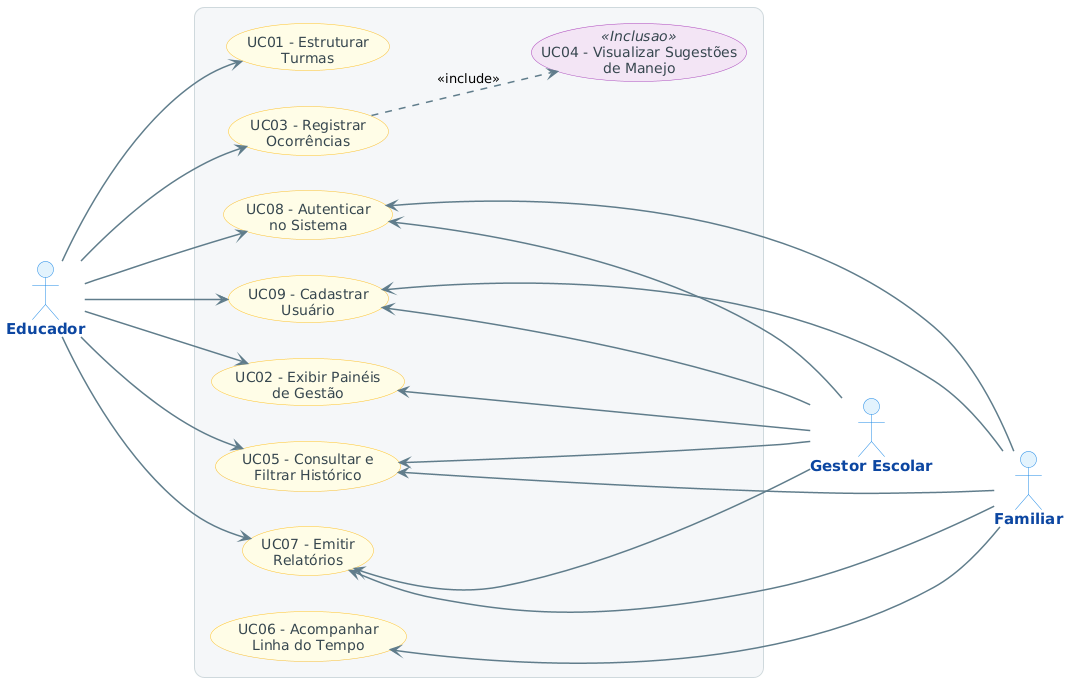

The diagram above was rendered by PlantUML. Its source (embedded in the PNG):
@startuml
left to right direction

' =========================================
' ESTILIZAÇÃO VISUAL (Design Moderno e Limpo)
' =========================================
skinparam ArrowColor #607D8B
skinparam ArrowThickness 1.5
skinparam BackgroundColor #FFFFFF
skinparam NodePadding 25
skinparam Ranksep 60

skinparam actor {
    BackgroundColor #E3F2FD
    BorderColor #1E88E5
    FontColor #0D47A1
    FontSize 15
    FontStyle bold
}

skinparam usecase {
    BackgroundColor #FFFDE7
    BorderColor #FBC02D
    FontColor #37474F
    FontSize 14
    ' Cor diferenciada para o Include
    BackgroundColor<<Inclusao>> #F3E5F5
    BorderColor<<Inclusao>> #AB47BC
}

skinparam rectangle {
    BackgroundColor #F4F6F8
    BorderColor #CFD8DC
    FontColor #263238
    FontSize 18
    FontStyle bold
    roundCorner 20
}

' =========================================
' DECLARAÇÃO DOS ATORES
' =========================================
actor "Educador" as E
actor "Gestor Escolar" as G
actor "Familiar" as F

' Impede que o Gestor e o Familiar fiquem lado a lado (força alinhamento vertical)
G -[hidden]down- F

' =========================================
' SISTEMA E CASOS DE USO (Balões arredondados com \n)
' =========================================
rectangle {
    
    usecase "UC01 - Estruturar\nTurmas" as UC01
    usecase "UC03 - Registrar\nOcorrências" as UC03
    usecase "UC04 - Visualizar Sugestões\nde Manejo" as UC04 <<Inclusao>>
    
    usecase "UC02 - Exibir Painéis\nde Gestão" as UC02
    usecase "UC08 - Autenticar\nno Sistema" as UC08
    usecase "UC09 - Cadastrar\nUsuário" as UC09
    usecase "UC07 - Emitir\nRelatórios" as UC07
    usecase "UC05 - Consultar e\nFiltrar Histórico" as UC05
    
    usecase "UC06 - Acompanhar\nLinha do Tempo" as UC06
}

' =========================================
' LIGAÇÕES (Com setas mais longas ---> para dar respiro)
' =========================================

' --- EDUCADOR (Esquerda para a Direita) ---
E ---> UC01
E ---> UC03
E ---> UC02
E ---> UC08
E ---> UC09
E ---> UC07
E ---> UC05

' Include
UC03 ..> UC04 : <<include>>

' --- GESTOR ESCOLAR (Direita para a Esquerda) ---
UC02 <--- G
UC08 <--- G
UC09 <--- G
UC07 <--- G
UC05 <--- G

' --- FAMILIAR (Direita para a Esquerda) ---
UC08 <--- F
UC09 <--- F
UC07 <--- F
UC05 <--- F
UC06 <--- F
@enduml